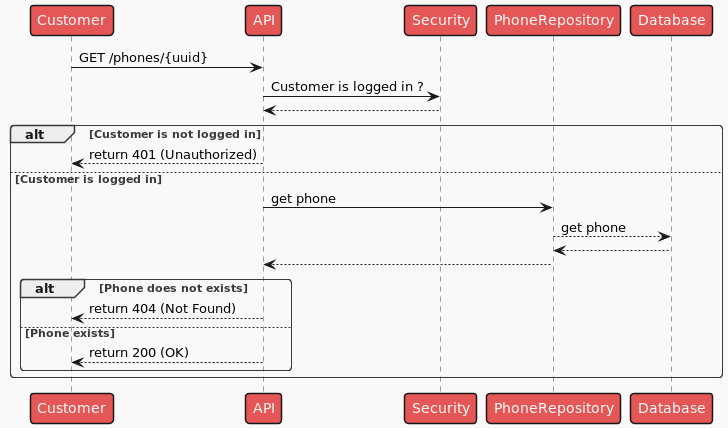

The diagram above was rendered by PlantUML. Its source (embedded in the PNG):
@startuml

!theme mars

Customer -> API : GET /phones/{uuid}

API -> Security : Customer is logged in ?
Security --> API
alt Customer is not logged in
    API --> Customer : return 401 (Unauthorized)
else Customer is logged in
    API -> PhoneRepository : get phone
    PhoneRepository --> Database : get phone
    Database --> PhoneRepository
    PhoneRepository --> API
    alt Phone does not exists
        API --> Customer : return 404 (Not Found)
    else Phone exists
        API --> Customer : return 200 (OK)
    end
end
@enduml